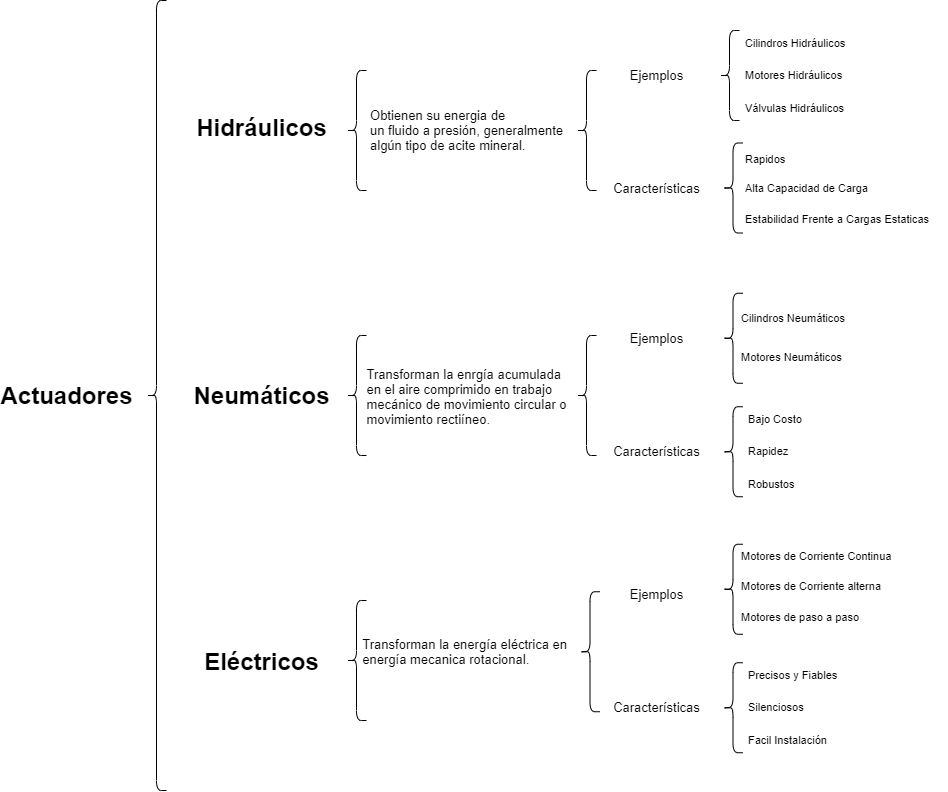

The diagram above was exported from draw.io. Its source (the exported page's mxGraphModel, read from the mxfile embedded in the PNG):
<mxGraphModel dx="827" dy="481" grid="1" gridSize="10" guides="1" tooltips="1" connect="1" arrows="1" fold="1" page="1" pageScale="1" pageWidth="827" pageHeight="1169" math="0" shadow="0">
  <root>
    <mxCell id="0" />
    <mxCell id="1" parent="0" />
    <mxCell id="3" value="Actuadores" style="text;strokeColor=none;fillColor=none;html=1;fontSize=24;fontStyle=1;verticalAlign=middle;align=center;" vertex="1" parent="1">
      <mxGeometry x="30" y="425" width="100" height="40" as="geometry" />
    </mxCell>
    <mxCell id="6" value="" style="shape=curlyBracket;whiteSpace=wrap;html=1;rounded=1;" vertex="1" parent="1">
      <mxGeometry x="160" y="50" width="20" height="790" as="geometry" />
    </mxCell>
    <mxCell id="7" value="Hidráulicos" style="text;strokeColor=none;fillColor=none;html=1;fontSize=24;fontStyle=1;verticalAlign=middle;align=center;" vertex="1" parent="1">
      <mxGeometry x="190" y="157" width="170" height="40" as="geometry" />
    </mxCell>
    <mxCell id="8" value="Neumáticos" style="text;strokeColor=none;fillColor=none;html=1;fontSize=24;fontStyle=1;verticalAlign=middle;align=center;" vertex="1" parent="1">
      <mxGeometry x="190" y="425" width="170" height="40" as="geometry" />
    </mxCell>
    <mxCell id="9" value="Eléctricos" style="text;strokeColor=none;fillColor=none;html=1;fontSize=24;fontStyle=1;verticalAlign=middle;align=center;" vertex="1" parent="1">
      <mxGeometry x="190" y="691.25" width="170" height="40" as="geometry" />
    </mxCell>
    <mxCell id="10" value="" style="shape=curlyBracket;whiteSpace=wrap;html=1;rounded=1;" vertex="1" parent="1">
      <mxGeometry x="360" y="120" width="20" height="120" as="geometry" />
    </mxCell>
    <mxCell id="11" value="" style="shape=curlyBracket;whiteSpace=wrap;html=1;rounded=1;" vertex="1" parent="1">
      <mxGeometry x="360" y="385" width="20" height="120" as="geometry" />
    </mxCell>
    <mxCell id="12" value="" style="shape=curlyBracket;whiteSpace=wrap;html=1;rounded=1;" vertex="1" parent="1">
      <mxGeometry x="360" y="650" width="20" height="120" as="geometry" />
    </mxCell>
    <mxCell id="13" value="&lt;div style=&quot;text-align: justify; font-size: 13px;&quot;&gt;&lt;span style=&quot;font-size: 13px;&quot;&gt;Obtienen su energia de&amp;nbsp;&lt;/span&gt;&lt;/div&gt;&lt;div style=&quot;text-align: justify; font-size: 13px;&quot;&gt;&lt;span style=&quot;font-size: 13px;&quot;&gt;un fluido a presión, generalmente&lt;/span&gt;&lt;/div&gt;&lt;div style=&quot;text-align: justify; font-size: 13px;&quot;&gt;&lt;span style=&quot;font-size: 13px;&quot;&gt;algún tipo de acite mineral.&lt;/span&gt;&lt;/div&gt;" style="text;strokeColor=none;fillColor=none;html=1;fontSize=13;fontStyle=0;verticalAlign=middle;align=center;" vertex="1" parent="1">
      <mxGeometry x="380" y="150" width="200" height="60" as="geometry" />
    </mxCell>
    <mxCell id="14" value="&lt;div style=&quot;text-align: justify ; font-size: 13px&quot;&gt;Transforman la enrgía acumulada&lt;/div&gt;&lt;div style=&quot;text-align: justify ; font-size: 13px&quot;&gt;en el aire comprimido en trabajo&lt;/div&gt;&lt;div style=&quot;text-align: justify ; font-size: 13px&quot;&gt;mecánico de movimiento circular o&lt;/div&gt;&lt;div style=&quot;text-align: justify ; font-size: 13px&quot;&gt;movimiento rectiíneo.&lt;/div&gt;" style="text;strokeColor=none;fillColor=none;html=1;fontSize=13;fontStyle=0;verticalAlign=middle;align=center;" vertex="1" parent="1">
      <mxGeometry x="380" y="415.75" width="200" height="60" as="geometry" />
    </mxCell>
    <mxCell id="15" value="&lt;div style=&quot;text-align: justify ; font-size: 13px&quot;&gt;Transforman la energía eléctrica en&amp;nbsp;&lt;/div&gt;&lt;div style=&quot;text-align: justify ; font-size: 13px&quot;&gt;energía mecanica rotacional.&lt;/div&gt;" style="text;strokeColor=none;fillColor=none;html=1;fontSize=13;fontStyle=0;verticalAlign=middle;align=center;" vertex="1" parent="1">
      <mxGeometry x="380" y="671.25" width="200" height="60" as="geometry" />
    </mxCell>
    <mxCell id="16" value="" style="shape=curlyBracket;whiteSpace=wrap;html=1;rounded=1;fontSize=13;" vertex="1" parent="1">
      <mxGeometry x="733" y="80" width="20" height="90" as="geometry" />
    </mxCell>
    <mxCell id="17" value="&lt;div style=&quot;font-size: 11px;&quot;&gt;Cilindros Hidráulicos&lt;/div&gt;" style="text;strokeColor=none;fillColor=none;html=1;fontSize=11;fontStyle=0;verticalAlign=middle;align=left;" vertex="1" parent="1">
      <mxGeometry x="756.5" y="80" width="140" height="25" as="geometry" />
    </mxCell>
    <mxCell id="18" value="&lt;div style=&quot;font-size: 11px;&quot;&gt;&lt;/div&gt;&lt;span style=&quot;font-size: 11px;&quot;&gt;Motores Hidráulicos&lt;/span&gt;" style="text;strokeColor=none;fillColor=none;html=1;fontSize=11;fontStyle=0;verticalAlign=middle;align=left;" vertex="1" parent="1">
      <mxGeometry x="756.5" y="112.5" width="140" height="25" as="geometry" />
    </mxCell>
    <mxCell id="19" value="&lt;div style=&quot;font-size: 11px;&quot;&gt;Válvulas Hidráulicos&lt;br style=&quot;font-size: 11px;&quot;&gt;&lt;/div&gt;" style="text;strokeColor=none;fillColor=none;html=1;fontSize=11;fontStyle=0;verticalAlign=middle;align=left;" vertex="1" parent="1">
      <mxGeometry x="756.5" y="145" width="140" height="25" as="geometry" />
    </mxCell>
    <mxCell id="33" value="&lt;div style=&quot;font-size: 11px;&quot;&gt;Cilindros Neumáticos&lt;/div&gt;" style="text;strokeColor=none;fillColor=none;html=1;fontSize=11;fontStyle=0;verticalAlign=middle;align=left;" vertex="1" parent="1">
      <mxGeometry x="753" y="355.75" width="140" height="25" as="geometry" />
    </mxCell>
    <mxCell id="35" value="&lt;div style=&quot;font-size: 11px;&quot;&gt;Motores Neumáticos&lt;/div&gt;" style="text;strokeColor=none;fillColor=none;html=1;fontSize=11;fontStyle=0;verticalAlign=middle;align=left;" vertex="1" parent="1">
      <mxGeometry x="753" y="394.75" width="140" height="25" as="geometry" />
    </mxCell>
    <mxCell id="37" value="&lt;div style=&quot;font-size: 11px;&quot;&gt;Motores de Corriente Continua&lt;/div&gt;" style="text;strokeColor=none;fillColor=none;html=1;fontSize=11;fontStyle=0;verticalAlign=middle;align=left;" vertex="1" parent="1">
      <mxGeometry x="753" y="593.75" width="140" height="25" as="geometry" />
    </mxCell>
    <mxCell id="38" value="&lt;div style=&quot;font-size: 11px;&quot;&gt;&lt;/div&gt;&lt;span style=&quot;font-size: 11px;&quot;&gt;Motores de Corriente alterna&lt;/span&gt;" style="text;strokeColor=none;fillColor=none;html=1;fontSize=11;fontStyle=0;verticalAlign=middle;align=left;" vertex="1" parent="1">
      <mxGeometry x="753" y="623.75" width="140" height="25" as="geometry" />
    </mxCell>
    <mxCell id="39" value="&lt;div style=&quot;font-size: 11px;&quot;&gt;Motores de paso a paso&lt;br style=&quot;font-size: 11px&quot;&gt;&lt;/div&gt;" style="text;strokeColor=none;fillColor=none;html=1;fontSize=11;fontStyle=0;verticalAlign=middle;align=left;" vertex="1" parent="1">
      <mxGeometry x="753" y="654.75" width="140" height="25" as="geometry" />
    </mxCell>
    <mxCell id="41" value="&lt;div style=&quot;font-size: 13px&quot;&gt;Ejemplos&lt;/div&gt;" style="text;strokeColor=none;fillColor=none;html=1;fontSize=13;fontStyle=0;verticalAlign=middle;align=center;" vertex="1" parent="1">
      <mxGeometry x="613.5" y="112.5" width="113" height="25" as="geometry" />
    </mxCell>
    <mxCell id="42" value="&lt;div style=&quot;font-size: 13px&quot;&gt;&lt;p class=&quot;MsoNormal&quot;&gt;Características&lt;/p&gt;&lt;/div&gt;" style="text;strokeColor=none;fillColor=none;html=1;fontSize=13;fontStyle=0;verticalAlign=middle;align=center;" vertex="1" parent="1">
      <mxGeometry x="613.5" y="225" width="113" height="25" as="geometry" />
    </mxCell>
    <mxCell id="43" value="" style="shape=curlyBracket;whiteSpace=wrap;html=1;rounded=1;fontSize=13;" vertex="1" parent="1">
      <mxGeometry x="736.5" y="192.5" width="20" height="90" as="geometry" />
    </mxCell>
    <mxCell id="44" value="&lt;div style=&quot;font-size: 11px;&quot;&gt;Rapidos&lt;/div&gt;" style="text;strokeColor=none;fillColor=none;html=1;fontSize=11;fontStyle=0;verticalAlign=middle;align=left;" vertex="1" parent="1">
      <mxGeometry x="756.5" y="200" width="53.5" height="17.5" as="geometry" />
    </mxCell>
    <mxCell id="45" value="&lt;div style=&quot;font-size: 11px;&quot;&gt;&lt;/div&gt;&lt;div style=&quot;&quot;&gt;&lt;span&gt;Alta Capacidad de Carga&lt;/span&gt;&lt;/div&gt;" style="text;strokeColor=none;fillColor=none;html=1;fontSize=11;fontStyle=0;verticalAlign=middle;align=left;" vertex="1" parent="1">
      <mxGeometry x="756.5" y="225" width="140" height="25" as="geometry" />
    </mxCell>
    <mxCell id="46" value="&lt;div style=&quot;font-size: 11px;&quot;&gt;Estabilidad Frente a Cargas Estaticas&lt;br style=&quot;font-size: 11px&quot;&gt;&lt;/div&gt;" style="text;strokeColor=none;fillColor=none;html=1;fontSize=11;fontStyle=0;verticalAlign=middle;align=left;" vertex="1" parent="1">
      <mxGeometry x="756.5" y="260" width="203.5" height="17.5" as="geometry" />
    </mxCell>
    <mxCell id="48" value="" style="shape=curlyBracket;whiteSpace=wrap;html=1;rounded=1;" vertex="1" parent="1">
      <mxGeometry x="590" y="120" width="20" height="120" as="geometry" />
    </mxCell>
    <mxCell id="62" value="&lt;div style=&quot;font-size: 13px&quot;&gt;Ejemplos&lt;/div&gt;" style="text;strokeColor=none;fillColor=none;html=1;fontSize=13;fontStyle=0;verticalAlign=middle;align=center;" vertex="1" parent="1">
      <mxGeometry x="613.5" y="375.25" width="113" height="25" as="geometry" />
    </mxCell>
    <mxCell id="63" value="&lt;div style=&quot;font-size: 13px&quot;&gt;&lt;p class=&quot;MsoNormal&quot;&gt;Características&lt;/p&gt;&lt;/div&gt;" style="text;strokeColor=none;fillColor=none;html=1;fontSize=13;fontStyle=0;verticalAlign=middle;align=center;" vertex="1" parent="1">
      <mxGeometry x="613.5" y="488.75" width="113" height="25" as="geometry" />
    </mxCell>
    <mxCell id="68" value="" style="shape=curlyBracket;whiteSpace=wrap;html=1;rounded=1;" vertex="1" parent="1">
      <mxGeometry x="590" y="385" width="20" height="120" as="geometry" />
    </mxCell>
    <mxCell id="73" value="&lt;div style=&quot;font-size: 13px&quot;&gt;Ejemplos&lt;/div&gt;" style="text;strokeColor=none;fillColor=none;html=1;fontSize=13;fontStyle=0;verticalAlign=middle;align=center;" vertex="1" parent="1">
      <mxGeometry x="613.5" y="631.25" width="113" height="25" as="geometry" />
    </mxCell>
    <mxCell id="74" value="&lt;div style=&quot;font-size: 13px&quot;&gt;&lt;p class=&quot;MsoNormal&quot;&gt;Características&lt;/p&gt;&lt;/div&gt;" style="text;strokeColor=none;fillColor=none;html=1;fontSize=13;fontStyle=0;verticalAlign=middle;align=center;" vertex="1" parent="1">
      <mxGeometry x="613.5" y="744.75" width="113" height="25" as="geometry" />
    </mxCell>
    <mxCell id="79" value="" style="shape=curlyBracket;whiteSpace=wrap;html=1;rounded=1;" vertex="1" parent="1">
      <mxGeometry x="593.5" y="641.25" width="20" height="120" as="geometry" />
    </mxCell>
    <mxCell id="80" value="" style="shape=curlyBracket;whiteSpace=wrap;html=1;rounded=1;fontSize=13;" vertex="1" parent="1">
      <mxGeometry x="736.5" y="342.75" width="20" height="90" as="geometry" />
    </mxCell>
    <mxCell id="84" value="" style="shape=curlyBracket;whiteSpace=wrap;html=1;rounded=1;fontSize=13;" vertex="1" parent="1">
      <mxGeometry x="736.5" y="456.25" width="20" height="90" as="geometry" />
    </mxCell>
    <mxCell id="85" value="&lt;div style=&quot;font-size: 11px&quot;&gt;Bajo Costo&lt;/div&gt;" style="text;strokeColor=none;fillColor=none;html=1;fontSize=11;fontStyle=0;verticalAlign=middle;align=left;" vertex="1" parent="1">
      <mxGeometry x="760" y="456.25" width="140" height="25" as="geometry" />
    </mxCell>
    <mxCell id="86" value="&lt;div style=&quot;font-size: 11px&quot;&gt;&lt;/div&gt;&lt;span style=&quot;font-size: 11px&quot;&gt;Rapidez&lt;/span&gt;" style="text;strokeColor=none;fillColor=none;html=1;fontSize=11;fontStyle=0;verticalAlign=middle;align=left;" vertex="1" parent="1">
      <mxGeometry x="760" y="488.75" width="140" height="25" as="geometry" />
    </mxCell>
    <mxCell id="87" value="&lt;div style=&quot;font-size: 11px&quot;&gt;Robustos&lt;br style=&quot;font-size: 11px&quot;&gt;&lt;/div&gt;" style="text;strokeColor=none;fillColor=none;html=1;fontSize=11;fontStyle=0;verticalAlign=middle;align=left;" vertex="1" parent="1">
      <mxGeometry x="760" y="521.25" width="140" height="25" as="geometry" />
    </mxCell>
    <mxCell id="88" value="" style="shape=curlyBracket;whiteSpace=wrap;html=1;rounded=1;fontSize=13;" vertex="1" parent="1">
      <mxGeometry x="736.5" y="593.75" width="20" height="90" as="geometry" />
    </mxCell>
    <mxCell id="92" value="" style="shape=curlyBracket;whiteSpace=wrap;html=1;rounded=1;fontSize=13;" vertex="1" parent="1">
      <mxGeometry x="736.5" y="712.25" width="20" height="90" as="geometry" />
    </mxCell>
    <mxCell id="93" value="&lt;div style=&quot;font-size: 11px&quot;&gt;Precisos y Fiables&lt;/div&gt;" style="text;strokeColor=none;fillColor=none;html=1;fontSize=11;fontStyle=0;verticalAlign=middle;align=left;" vertex="1" parent="1">
      <mxGeometry x="760" y="712.25" width="140" height="25" as="geometry" />
    </mxCell>
    <mxCell id="94" value="&lt;div style=&quot;font-size: 11px&quot;&gt;&lt;/div&gt;&lt;span style=&quot;font-size: 11px&quot;&gt;Silenciosos&lt;/span&gt;" style="text;strokeColor=none;fillColor=none;html=1;fontSize=11;fontStyle=0;verticalAlign=middle;align=left;" vertex="1" parent="1">
      <mxGeometry x="760" y="744.75" width="140" height="25" as="geometry" />
    </mxCell>
    <mxCell id="95" value="&lt;div style=&quot;font-size: 11px&quot;&gt;Facil Instalación&lt;br style=&quot;font-size: 11px&quot;&gt;&lt;/div&gt;" style="text;strokeColor=none;fillColor=none;html=1;fontSize=11;fontStyle=0;verticalAlign=middle;align=left;" vertex="1" parent="1">
      <mxGeometry x="760" y="777.25" width="140" height="25" as="geometry" />
    </mxCell>
  </root>
</mxGraphModel>